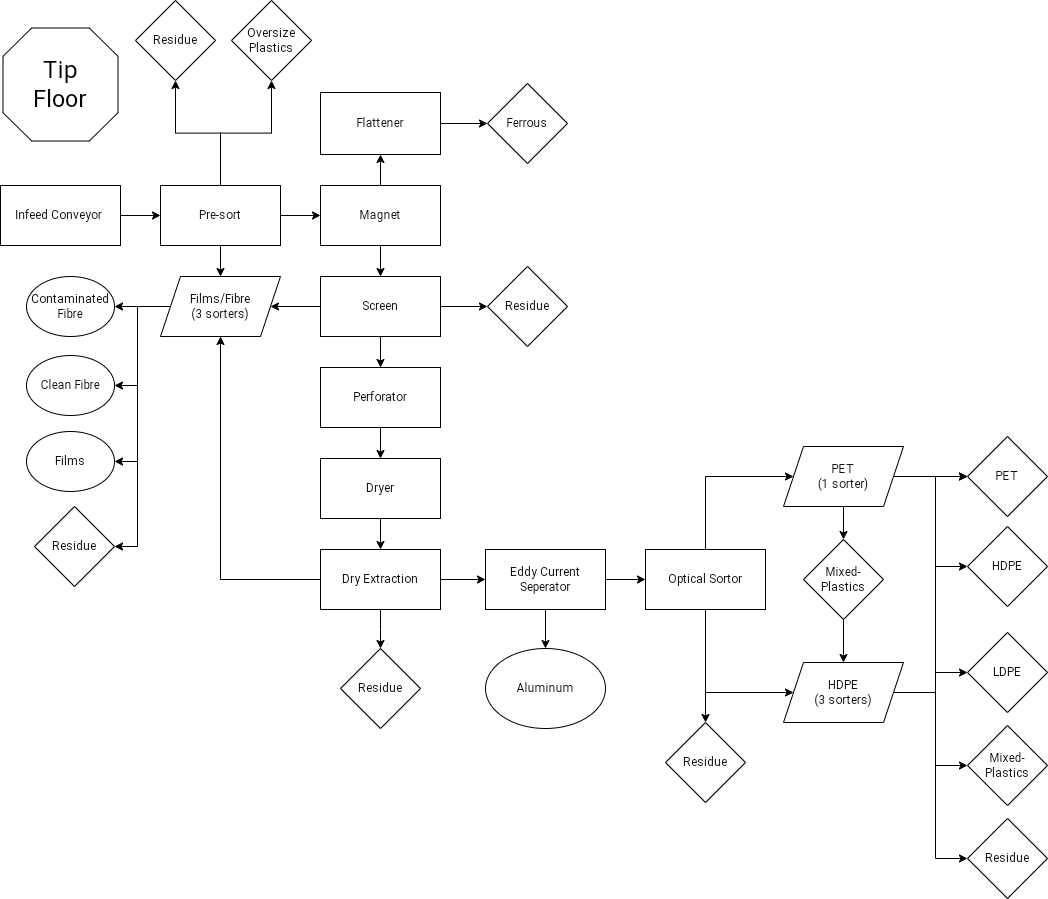

The diagram above was exported from draw.io. Its source (the exported page's mxGraphModel, read from the mxfile embedded in the PNG):
<mxGraphModel dx="11325" dy="6262" grid="0" gridSize="10" guides="1" tooltips="1" connect="1" arrows="1" fold="1" page="1" pageScale="1" pageWidth="827" pageHeight="1169" math="0" shadow="0">
  <root>
    <mxCell id="0" />
    <mxCell id="1" parent="0" />
    <mxCell id="7GBz7-YqQxro_gLbTmKj-2" value="" style="verticalLabelPosition=bottom;verticalAlign=top;html=1;shape=mxgraph.basic.polygon;polyCoords=[[0.25,0],[0.75,0],[1,0.25],[1,0.75],[0.75,1],[0.25,1],[0,0.75],[0,0.25]];polyline=0;" parent="1" vertex="1">
      <mxGeometry x="-8836.5" y="-4590.5" width="115" height="113" as="geometry" />
    </mxCell>
    <mxCell id="7GBz7-YqQxro_gLbTmKj-3" value="Tip Floor" style="text;strokeColor=none;align=center;fillColor=none;html=1;verticalAlign=middle;whiteSpace=wrap;rounded=0;fontSize=24;" parent="1" vertex="1">
      <mxGeometry x="-8809" y="-4549" width="60" height="30" as="geometry" />
    </mxCell>
    <mxCell id="7GBz7-YqQxro_gLbTmKj-69" style="edgeStyle=orthogonalEdgeStyle;rounded=0;orthogonalLoop=1;jettySize=auto;html=1;entryX=0;entryY=0.5;entryDx=0;entryDy=0;" parent="1" source="7GBz7-YqQxro_gLbTmKj-4" target="7GBz7-YqQxro_gLbTmKj-28" edge="1">
      <mxGeometry relative="1" as="geometry" />
    </mxCell>
    <mxCell id="7GBz7-YqQxro_gLbTmKj-4" value="Infeed Conveyor&amp;nbsp;" style="rounded=0;whiteSpace=wrap;html=1;" parent="1" vertex="1">
      <mxGeometry x="-8839" y="-4433" width="120" height="60" as="geometry" />
    </mxCell>
    <mxCell id="7GBz7-YqQxro_gLbTmKj-75" style="edgeStyle=orthogonalEdgeStyle;rounded=0;orthogonalLoop=1;jettySize=auto;html=1;exitX=0.5;exitY=1;exitDx=0;exitDy=0;entryX=0.5;entryY=0;entryDx=0;entryDy=0;" parent="1" source="7GBz7-YqQxro_gLbTmKj-9" target="7GBz7-YqQxro_gLbTmKj-27" edge="1">
      <mxGeometry relative="1" as="geometry" />
    </mxCell>
    <mxCell id="7GBz7-YqQxro_gLbTmKj-79" style="edgeStyle=orthogonalEdgeStyle;rounded=0;orthogonalLoop=1;jettySize=auto;html=1;entryX=0;entryY=0.5;entryDx=0;entryDy=0;" parent="1" source="7GBz7-YqQxro_gLbTmKj-9" target="7GBz7-YqQxro_gLbTmKj-60" edge="1">
      <mxGeometry relative="1" as="geometry" />
    </mxCell>
    <mxCell id="7GBz7-YqQxro_gLbTmKj-80" style="edgeStyle=orthogonalEdgeStyle;rounded=0;orthogonalLoop=1;jettySize=auto;html=1;entryX=1;entryY=0.5;entryDx=0;entryDy=0;" parent="1" source="7GBz7-YqQxro_gLbTmKj-9" target="7GBz7-YqQxro_gLbTmKj-61" edge="1">
      <mxGeometry relative="1" as="geometry" />
    </mxCell>
    <mxCell id="7GBz7-YqQxro_gLbTmKj-9" value="Screen" style="rounded=0;whiteSpace=wrap;html=1;" parent="1" vertex="1">
      <mxGeometry x="-8519" y="-4342" width="120" height="60" as="geometry" />
    </mxCell>
    <mxCell id="7GBz7-YqQxro_gLbTmKj-11" value="Oversize Plastics" style="rhombus;whiteSpace=wrap;html=1;" parent="1" vertex="1">
      <mxGeometry x="-8608" y="-4618" width="80" height="80" as="geometry" />
    </mxCell>
    <mxCell id="7GBz7-YqQxro_gLbTmKj-12" value="Residue" style="rhombus;whiteSpace=wrap;html=1;" parent="1" vertex="1">
      <mxGeometry x="-8704" y="-4618" width="80" height="80" as="geometry" />
    </mxCell>
    <mxCell id="7GBz7-YqQxro_gLbTmKj-71" style="edgeStyle=orthogonalEdgeStyle;rounded=0;orthogonalLoop=1;jettySize=auto;html=1;entryX=0.5;entryY=1;entryDx=0;entryDy=0;" parent="1" source="7GBz7-YqQxro_gLbTmKj-18" target="7GBz7-YqQxro_gLbTmKj-21" edge="1">
      <mxGeometry relative="1" as="geometry" />
    </mxCell>
    <mxCell id="7GBz7-YqQxro_gLbTmKj-74" style="edgeStyle=orthogonalEdgeStyle;rounded=0;orthogonalLoop=1;jettySize=auto;html=1;exitX=0.5;exitY=1;exitDx=0;exitDy=0;entryX=0.5;entryY=0;entryDx=0;entryDy=0;" parent="1" source="7GBz7-YqQxro_gLbTmKj-18" target="7GBz7-YqQxro_gLbTmKj-9" edge="1">
      <mxGeometry relative="1" as="geometry" />
    </mxCell>
    <mxCell id="7GBz7-YqQxro_gLbTmKj-18" value="Magnet" style="rounded=0;whiteSpace=wrap;html=1;" parent="1" vertex="1">
      <mxGeometry x="-8519" y="-4433" width="120" height="60" as="geometry" />
    </mxCell>
    <mxCell id="7GBz7-YqQxro_gLbTmKj-85" style="edgeStyle=orthogonalEdgeStyle;rounded=0;orthogonalLoop=1;jettySize=auto;html=1;entryX=0.5;entryY=0;entryDx=0;entryDy=0;" parent="1" source="7GBz7-YqQxro_gLbTmKj-20" target="7GBz7-YqQxro_gLbTmKj-42" edge="1">
      <mxGeometry relative="1" as="geometry" />
    </mxCell>
    <mxCell id="7GBz7-YqQxro_gLbTmKj-86" style="edgeStyle=orthogonalEdgeStyle;rounded=0;orthogonalLoop=1;jettySize=auto;html=1;entryX=0;entryY=0.5;entryDx=0;entryDy=0;" parent="1" source="7GBz7-YqQxro_gLbTmKj-20" target="7GBz7-YqQxro_gLbTmKj-38" edge="1">
      <mxGeometry relative="1" as="geometry">
        <Array as="points">
          <mxPoint x="-8134" y="-4142" />
        </Array>
      </mxGeometry>
    </mxCell>
    <mxCell id="7GBz7-YqQxro_gLbTmKj-87" style="edgeStyle=orthogonalEdgeStyle;rounded=0;orthogonalLoop=1;jettySize=auto;html=1;entryX=0;entryY=0.5;entryDx=0;entryDy=0;" parent="1" source="7GBz7-YqQxro_gLbTmKj-20" target="7GBz7-YqQxro_gLbTmKj-39" edge="1">
      <mxGeometry relative="1" as="geometry">
        <Array as="points">
          <mxPoint x="-8134" y="-3926" />
        </Array>
      </mxGeometry>
    </mxCell>
    <mxCell id="7GBz7-YqQxro_gLbTmKj-20" value="Optical Sortor" style="rounded=0;whiteSpace=wrap;html=1;" parent="1" vertex="1">
      <mxGeometry x="-8194" y="-4069" width="120" height="60" as="geometry" />
    </mxCell>
    <mxCell id="7GBz7-YqQxro_gLbTmKj-72" style="edgeStyle=orthogonalEdgeStyle;rounded=0;orthogonalLoop=1;jettySize=auto;html=1;exitX=1;exitY=0.5;exitDx=0;exitDy=0;entryX=0;entryY=0.5;entryDx=0;entryDy=0;" parent="1" source="7GBz7-YqQxro_gLbTmKj-21" target="7GBz7-YqQxro_gLbTmKj-30" edge="1">
      <mxGeometry relative="1" as="geometry" />
    </mxCell>
    <mxCell id="7GBz7-YqQxro_gLbTmKj-21" value="Flattener" style="rounded=0;whiteSpace=wrap;html=1;" parent="1" vertex="1">
      <mxGeometry x="-8519" y="-4526" width="120" height="62" as="geometry" />
    </mxCell>
    <mxCell id="7GBz7-YqQxro_gLbTmKj-82" style="edgeStyle=orthogonalEdgeStyle;rounded=0;orthogonalLoop=1;jettySize=auto;html=1;exitX=0.5;exitY=1;exitDx=0;exitDy=0;entryX=0.5;entryY=0;entryDx=0;entryDy=0;" parent="1" source="7GBz7-YqQxro_gLbTmKj-22" target="7GBz7-YqQxro_gLbTmKj-55" edge="1">
      <mxGeometry relative="1" as="geometry" />
    </mxCell>
    <mxCell id="7GBz7-YqQxro_gLbTmKj-84" style="edgeStyle=orthogonalEdgeStyle;rounded=0;orthogonalLoop=1;jettySize=auto;html=1;entryX=0;entryY=0.5;entryDx=0;entryDy=0;" parent="1" source="7GBz7-YqQxro_gLbTmKj-22" target="7GBz7-YqQxro_gLbTmKj-20" edge="1">
      <mxGeometry relative="1" as="geometry" />
    </mxCell>
    <mxCell id="7GBz7-YqQxro_gLbTmKj-22" value="Eddy Current Seperator" style="rounded=0;whiteSpace=wrap;html=1;" parent="1" vertex="1">
      <mxGeometry x="-8354" y="-4069" width="120" height="60" as="geometry" />
    </mxCell>
    <mxCell id="7GBz7-YqQxro_gLbTmKj-78" style="edgeStyle=orthogonalEdgeStyle;rounded=0;orthogonalLoop=1;jettySize=auto;html=1;entryX=0.5;entryY=0;entryDx=0;entryDy=0;" parent="1" source="7GBz7-YqQxro_gLbTmKj-27" target="7GBz7-YqQxro_gLbTmKj-29" edge="1">
      <mxGeometry relative="1" as="geometry" />
    </mxCell>
    <mxCell id="7GBz7-YqQxro_gLbTmKj-27" value="Perforator" style="rounded=0;whiteSpace=wrap;html=1;" parent="1" vertex="1">
      <mxGeometry x="-8519" y="-4251" width="120" height="60" as="geometry" />
    </mxCell>
    <mxCell id="7GBz7-YqQxro_gLbTmKj-64" style="edgeStyle=orthogonalEdgeStyle;rounded=0;orthogonalLoop=1;jettySize=auto;html=1;entryX=0.5;entryY=1;entryDx=0;entryDy=0;" parent="1" source="7GBz7-YqQxro_gLbTmKj-28" target="7GBz7-YqQxro_gLbTmKj-11" edge="1">
      <mxGeometry relative="1" as="geometry" />
    </mxCell>
    <mxCell id="7GBz7-YqQxro_gLbTmKj-65" style="edgeStyle=orthogonalEdgeStyle;rounded=0;orthogonalLoop=1;jettySize=auto;html=1;entryX=0.5;entryY=1;entryDx=0;entryDy=0;" parent="1" source="7GBz7-YqQxro_gLbTmKj-28" target="7GBz7-YqQxro_gLbTmKj-12" edge="1">
      <mxGeometry relative="1" as="geometry" />
    </mxCell>
    <mxCell id="7GBz7-YqQxro_gLbTmKj-67" style="edgeStyle=orthogonalEdgeStyle;rounded=0;orthogonalLoop=1;jettySize=auto;html=1;entryX=0.5;entryY=0;entryDx=0;entryDy=0;" parent="1" source="7GBz7-YqQxro_gLbTmKj-28" target="7GBz7-YqQxro_gLbTmKj-61" edge="1">
      <mxGeometry relative="1" as="geometry" />
    </mxCell>
    <mxCell id="7GBz7-YqQxro_gLbTmKj-70" style="edgeStyle=orthogonalEdgeStyle;rounded=0;orthogonalLoop=1;jettySize=auto;html=1;entryX=0;entryY=0.5;entryDx=0;entryDy=0;" parent="1" source="7GBz7-YqQxro_gLbTmKj-28" target="7GBz7-YqQxro_gLbTmKj-18" edge="1">
      <mxGeometry relative="1" as="geometry" />
    </mxCell>
    <mxCell id="7GBz7-YqQxro_gLbTmKj-28" value="Pre-sort" style="rounded=0;whiteSpace=wrap;html=1;" parent="1" vertex="1">
      <mxGeometry x="-8679" y="-4433" width="120" height="60" as="geometry" />
    </mxCell>
    <mxCell id="7GBz7-YqQxro_gLbTmKj-77" style="edgeStyle=orthogonalEdgeStyle;rounded=0;orthogonalLoop=1;jettySize=auto;html=1;entryX=0.5;entryY=0;entryDx=0;entryDy=0;" parent="1" source="7GBz7-YqQxro_gLbTmKj-29" target="7GBz7-YqQxro_gLbTmKj-35" edge="1">
      <mxGeometry relative="1" as="geometry" />
    </mxCell>
    <mxCell id="7GBz7-YqQxro_gLbTmKj-29" value="Dryer" style="rounded=0;whiteSpace=wrap;html=1;" parent="1" vertex="1">
      <mxGeometry x="-8519" y="-4160" width="120" height="60" as="geometry" />
    </mxCell>
    <mxCell id="7GBz7-YqQxro_gLbTmKj-30" value="Ferrous" style="rhombus;whiteSpace=wrap;html=1;" parent="1" vertex="1">
      <mxGeometry x="-8352" y="-4535" width="80" height="80" as="geometry" />
    </mxCell>
    <mxCell id="7GBz7-YqQxro_gLbTmKj-76" style="edgeStyle=orthogonalEdgeStyle;rounded=0;orthogonalLoop=1;jettySize=auto;html=1;exitX=0;exitY=0.5;exitDx=0;exitDy=0;entryX=0.5;entryY=1;entryDx=0;entryDy=0;" parent="1" source="7GBz7-YqQxro_gLbTmKj-35" target="7GBz7-YqQxro_gLbTmKj-61" edge="1">
      <mxGeometry relative="1" as="geometry" />
    </mxCell>
    <mxCell id="7GBz7-YqQxro_gLbTmKj-81" style="edgeStyle=orthogonalEdgeStyle;rounded=0;orthogonalLoop=1;jettySize=auto;html=1;entryX=0.5;entryY=0;entryDx=0;entryDy=0;" parent="1" source="7GBz7-YqQxro_gLbTmKj-35" target="7GBz7-YqQxro_gLbTmKj-43" edge="1">
      <mxGeometry relative="1" as="geometry" />
    </mxCell>
    <mxCell id="7GBz7-YqQxro_gLbTmKj-83" style="edgeStyle=orthogonalEdgeStyle;rounded=0;orthogonalLoop=1;jettySize=auto;html=1;entryX=0;entryY=0.5;entryDx=0;entryDy=0;" parent="1" source="7GBz7-YqQxro_gLbTmKj-35" target="7GBz7-YqQxro_gLbTmKj-22" edge="1">
      <mxGeometry relative="1" as="geometry" />
    </mxCell>
    <mxCell id="7GBz7-YqQxro_gLbTmKj-35" value="Dry Extraction" style="rounded=0;whiteSpace=wrap;html=1;" parent="1" vertex="1">
      <mxGeometry x="-8519" y="-4069" width="120" height="60" as="geometry" />
    </mxCell>
    <mxCell id="7GBz7-YqQxro_gLbTmKj-88" style="edgeStyle=orthogonalEdgeStyle;rounded=0;orthogonalLoop=1;jettySize=auto;html=1;entryX=0.5;entryY=0;entryDx=0;entryDy=0;" parent="1" source="7GBz7-YqQxro_gLbTmKj-38" target="7GBz7-YqQxro_gLbTmKj-46" edge="1">
      <mxGeometry relative="1" as="geometry" />
    </mxCell>
    <mxCell id="7GBz7-YqQxro_gLbTmKj-90" style="edgeStyle=orthogonalEdgeStyle;rounded=0;orthogonalLoop=1;jettySize=auto;html=1;exitX=1;exitY=0.5;exitDx=0;exitDy=0;entryX=0;entryY=0.5;entryDx=0;entryDy=0;" parent="1" source="7GBz7-YqQxro_gLbTmKj-38" target="7GBz7-YqQxro_gLbTmKj-52" edge="1">
      <mxGeometry relative="1" as="geometry" />
    </mxCell>
    <mxCell id="7GBz7-YqQxro_gLbTmKj-38" value="PET&lt;br&gt;(1 sorter)" style="shape=parallelogram;perimeter=parallelogramPerimeter;whiteSpace=wrap;html=1;fixedSize=1;" parent="1" vertex="1">
      <mxGeometry x="-8056" y="-4172" width="120" height="60" as="geometry" />
    </mxCell>
    <mxCell id="7GBz7-YqQxro_gLbTmKj-92" style="edgeStyle=orthogonalEdgeStyle;rounded=0;orthogonalLoop=1;jettySize=auto;html=1;exitX=1;exitY=0.5;exitDx=0;exitDy=0;entryX=0;entryY=0.5;entryDx=0;entryDy=0;" parent="1" source="7GBz7-YqQxro_gLbTmKj-39" target="7GBz7-YqQxro_gLbTmKj-54" edge="1">
      <mxGeometry relative="1" as="geometry" />
    </mxCell>
    <mxCell id="7GBz7-YqQxro_gLbTmKj-95" style="edgeStyle=orthogonalEdgeStyle;rounded=0;orthogonalLoop=1;jettySize=auto;html=1;entryX=0;entryY=0.5;entryDx=0;entryDy=0;" parent="1" source="7GBz7-YqQxro_gLbTmKj-39" target="7GBz7-YqQxro_gLbTmKj-53" edge="1">
      <mxGeometry relative="1" as="geometry" />
    </mxCell>
    <mxCell id="7GBz7-YqQxro_gLbTmKj-96" style="edgeStyle=orthogonalEdgeStyle;rounded=0;orthogonalLoop=1;jettySize=auto;html=1;entryX=0;entryY=0.5;entryDx=0;entryDy=0;" parent="1" source="7GBz7-YqQxro_gLbTmKj-39" target="7GBz7-YqQxro_gLbTmKj-58" edge="1">
      <mxGeometry relative="1" as="geometry" />
    </mxCell>
    <mxCell id="7GBz7-YqQxro_gLbTmKj-97" style="edgeStyle=orthogonalEdgeStyle;rounded=0;orthogonalLoop=1;jettySize=auto;html=1;entryX=0;entryY=0.5;entryDx=0;entryDy=0;" parent="1" source="7GBz7-YqQxro_gLbTmKj-39" target="7GBz7-YqQxro_gLbTmKj-52" edge="1">
      <mxGeometry relative="1" as="geometry" />
    </mxCell>
    <mxCell id="7GBz7-YqQxro_gLbTmKj-98" style="edgeStyle=orthogonalEdgeStyle;rounded=0;orthogonalLoop=1;jettySize=auto;html=1;entryX=0;entryY=0.5;entryDx=0;entryDy=0;" parent="1" source="7GBz7-YqQxro_gLbTmKj-39" target="7GBz7-YqQxro_gLbTmKj-51" edge="1">
      <mxGeometry relative="1" as="geometry" />
    </mxCell>
    <mxCell id="7GBz7-YqQxro_gLbTmKj-39" value="HDPE&lt;br&gt;(3 sorters)" style="shape=parallelogram;perimeter=parallelogramPerimeter;whiteSpace=wrap;html=1;fixedSize=1;" parent="1" vertex="1">
      <mxGeometry x="-8056" y="-3956" width="120" height="60" as="geometry" />
    </mxCell>
    <mxCell id="7GBz7-YqQxro_gLbTmKj-42" value="Residue" style="rhombus;whiteSpace=wrap;html=1;" parent="1" vertex="1">
      <mxGeometry x="-8174" y="-3896" width="80" height="80" as="geometry" />
    </mxCell>
    <mxCell id="7GBz7-YqQxro_gLbTmKj-43" value="Residue" style="rhombus;whiteSpace=wrap;html=1;" parent="1" vertex="1">
      <mxGeometry x="-8499" y="-3970" width="80" height="80" as="geometry" />
    </mxCell>
    <mxCell id="7GBz7-YqQxro_gLbTmKj-91" style="edgeStyle=orthogonalEdgeStyle;rounded=0;orthogonalLoop=1;jettySize=auto;html=1;entryX=0.5;entryY=0;entryDx=0;entryDy=0;" parent="1" source="7GBz7-YqQxro_gLbTmKj-46" target="7GBz7-YqQxro_gLbTmKj-39" edge="1">
      <mxGeometry relative="1" as="geometry" />
    </mxCell>
    <mxCell id="7GBz7-YqQxro_gLbTmKj-46" value="Mixed-Plastics" style="rhombus;whiteSpace=wrap;html=1;" parent="1" vertex="1">
      <mxGeometry x="-8036" y="-4079" width="80" height="80" as="geometry" />
    </mxCell>
    <mxCell id="7GBz7-YqQxro_gLbTmKj-51" value="Residue" style="rhombus;whiteSpace=wrap;html=1;" parent="1" vertex="1">
      <mxGeometry x="-7872" y="-3800" width="80" height="80" as="geometry" />
    </mxCell>
    <mxCell id="7GBz7-YqQxro_gLbTmKj-52" value="PET" style="rhombus;whiteSpace=wrap;html=1;" parent="1" vertex="1">
      <mxGeometry x="-7872" y="-4182" width="80" height="80" as="geometry" />
    </mxCell>
    <mxCell id="7GBz7-YqQxro_gLbTmKj-53" value="HDPE" style="rhombus;whiteSpace=wrap;html=1;" parent="1" vertex="1">
      <mxGeometry x="-7872" y="-4092" width="80" height="80" as="geometry" />
    </mxCell>
    <mxCell id="7GBz7-YqQxro_gLbTmKj-54" value="LDPE" style="rhombus;whiteSpace=wrap;html=1;" parent="1" vertex="1">
      <mxGeometry x="-7872" y="-3986" width="80" height="80" as="geometry" />
    </mxCell>
    <mxCell id="7GBz7-YqQxro_gLbTmKj-55" value="Aluminum" style="ellipse;whiteSpace=wrap;html=1;" parent="1" vertex="1">
      <mxGeometry x="-8354" y="-3970" width="120" height="80" as="geometry" />
    </mxCell>
    <mxCell id="7GBz7-YqQxro_gLbTmKj-58" value="Mixed-Plastics" style="rhombus;whiteSpace=wrap;html=1;" parent="1" vertex="1">
      <mxGeometry x="-7872" y="-3893" width="80" height="80" as="geometry" />
    </mxCell>
    <mxCell id="7GBz7-YqQxro_gLbTmKj-60" value="Residue" style="rhombus;whiteSpace=wrap;html=1;" parent="1" vertex="1">
      <mxGeometry x="-8352" y="-4352" width="80" height="80" as="geometry" />
    </mxCell>
    <mxCell id="7GBz7-YqQxro_gLbTmKj-105" style="edgeStyle=orthogonalEdgeStyle;rounded=0;orthogonalLoop=1;jettySize=auto;html=1;exitX=0;exitY=0.5;exitDx=0;exitDy=0;entryX=1;entryY=0.5;entryDx=0;entryDy=0;" parent="1" source="7GBz7-YqQxro_gLbTmKj-61" target="7GBz7-YqQxro_gLbTmKj-99" edge="1">
      <mxGeometry relative="1" as="geometry" />
    </mxCell>
    <mxCell id="7GBz7-YqQxro_gLbTmKj-106" style="edgeStyle=orthogonalEdgeStyle;rounded=0;orthogonalLoop=1;jettySize=auto;html=1;entryX=1;entryY=0.5;entryDx=0;entryDy=0;" parent="1" source="7GBz7-YqQxro_gLbTmKj-61" target="7GBz7-YqQxro_gLbTmKj-101" edge="1">
      <mxGeometry relative="1" as="geometry" />
    </mxCell>
    <mxCell id="7GBz7-YqQxro_gLbTmKj-107" style="edgeStyle=orthogonalEdgeStyle;rounded=0;orthogonalLoop=1;jettySize=auto;html=1;entryX=1;entryY=0.5;entryDx=0;entryDy=0;" parent="1" source="7GBz7-YqQxro_gLbTmKj-61" target="7GBz7-YqQxro_gLbTmKj-103" edge="1">
      <mxGeometry relative="1" as="geometry" />
    </mxCell>
    <mxCell id="7GBz7-YqQxro_gLbTmKj-108" style="edgeStyle=orthogonalEdgeStyle;rounded=0;orthogonalLoop=1;jettySize=auto;html=1;entryX=1;entryY=0.5;entryDx=0;entryDy=0;" parent="1" source="7GBz7-YqQxro_gLbTmKj-61" target="7GBz7-YqQxro_gLbTmKj-104" edge="1">
      <mxGeometry relative="1" as="geometry" />
    </mxCell>
    <mxCell id="7GBz7-YqQxro_gLbTmKj-61" value="Films/Fibre&lt;br&gt;(3 sorters)" style="shape=parallelogram;perimeter=parallelogramPerimeter;whiteSpace=wrap;html=1;fixedSize=1;" parent="1" vertex="1">
      <mxGeometry x="-8679" y="-4342" width="120" height="60" as="geometry" />
    </mxCell>
    <mxCell id="7GBz7-YqQxro_gLbTmKj-99" value="Contaminated Fibre" style="ellipse;whiteSpace=wrap;html=1;" parent="1" vertex="1">
      <mxGeometry x="-8813" y="-4342" width="88" height="60" as="geometry" />
    </mxCell>
    <mxCell id="7GBz7-YqQxro_gLbTmKj-101" value="Clean Fibre" style="ellipse;whiteSpace=wrap;html=1;" parent="1" vertex="1">
      <mxGeometry x="-8813" y="-4263" width="88" height="60" as="geometry" />
    </mxCell>
    <mxCell id="7GBz7-YqQxro_gLbTmKj-103" value="Films" style="ellipse;whiteSpace=wrap;html=1;" parent="1" vertex="1">
      <mxGeometry x="-8813" y="-4187" width="88" height="60" as="geometry" />
    </mxCell>
    <mxCell id="7GBz7-YqQxro_gLbTmKj-104" value="Residue" style="rhombus;whiteSpace=wrap;html=1;" parent="1" vertex="1">
      <mxGeometry x="-8805" y="-4112" width="80" height="80" as="geometry" />
    </mxCell>
  </root>
</mxGraphModel>